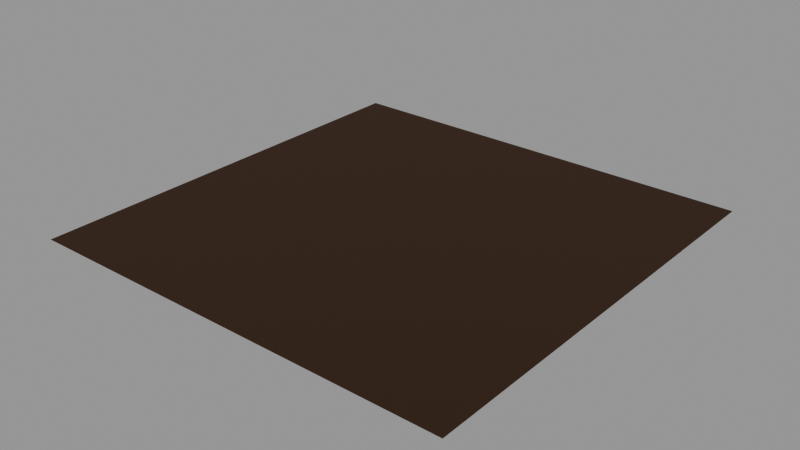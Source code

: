 # Source: surface-soil-2m.lod0.blend  (saved by Blender 4.3.34; exported with 4.5.12 LTS)
import bpy
from mathutils import Matrix  # noqa: F401  (used for matrix-valued properties, if any)

bpy.ops.wm.read_factory_settings(use_empty=True)
scene = bpy.context.scene
scene.name = 'Scene'

# ---- materials (node trees are filled in below, after node groups)
mat_role_soil = bpy.data.materials.new('role-soil')
mat_role_soil.diffuse_color = (0.03968, 0.01739, 0.006571, 1.0)

# ---- material node trees
mat_role_soil.use_nodes = True; mat_role_soil.node_tree.nodes.clear()
_N = mat_role_soil.node_tree.nodes; _L = mat_role_soil.node_tree.links
n0 = _N.new('ShaderNodeBsdfPrincipled'); n0.name = 'Principled BSDF'; n0.location = (10, 300)
n0.inputs[0].default_value = (0.03968, 0.01739, 0.006571, 1.0)
n0.inputs[2].default_value = 0.9
n1 = _N.new('ShaderNodeOutputMaterial'); n1.name = 'Material Output'; n1.location = (300, 300)
_L.new(n0.outputs[0], n1.inputs[0])
n1.is_active_output = True

# ---- meshes
me_soil_study_2m_editable = bpy.data.meshes.new('soil-study-2m-editable')
me_soil_study_2m_editable.from_pydata([(-1.0, -1.0, 0.0), (1.0, -1.0, 0.0), (1.0, 1.0, 0.0), (-1.0, 1.0, 0.0)], [], [(0, 1, 2, 3)])
_uv = me_soil_study_2m_editable.uv_layers.new(name='UVMap')
_uv.uv.foreach_set('vector', [0.0, 0.0, 1.0, 0.0, 1.0, 1.0, 0.0, 1.0])
me_soil_study_2m_editable.materials.append(mat_role_soil)
me_soil_study_2m_editable.update()

# ---- objects
ob_soil_study_2m = bpy.data.objects.new('soil-study-2m', me_soil_study_2m_editable)

# ---- transforms, parenting, visibility, modifiers, constraints
ob_soil_study_2m.location = (0.0, 0.0, 0.0)

# ---- collection membership
scene.collection.objects.link(ob_soil_study_2m)

# ---- scene / render settings (as saved in the file)
scene.frame_start = 1; scene.frame_end = 250; scene.frame_set(1)
scene.render.engine = 'CYCLES'
scene.cycles.use_denoising = False
scene.cycles.samples = 8
scene.view_settings.look = 'AgX - Medium High Contrast'
bpy.context.view_layer.update()

# ---- added for rendering (the .blend has no active camera and no usable light): camera, sun + grey world if the file has none
cam_auto = bpy.data.cameras.new('AutoCamera')
cam_auto.lens = 50.0
cam_auto.sensor_width = 36.0
cam_auto.clip_end = 1000.0
ob_auto_camera = bpy.data.objects.new('AutoCamera', cam_auto)
scene.collection.objects.link(ob_auto_camera)
ob_auto_camera.location = (2.61693, -3.14032, 2.09354)
ob_auto_camera.rotation_euler = (1.09748, -7.21219e-08, 0.694738)
scene.camera = ob_auto_camera
light_auto_sun = bpy.data.lights.new('AutoSun', 'SUN')
light_auto_sun.energy = 3.0
light_auto_sun.angle = 0.0523599
ob_auto_sun = bpy.data.objects.new('AutoSun', light_auto_sun)
scene.collection.objects.link(ob_auto_sun)
ob_auto_sun.rotation_euler = (0.872665, 0.174533, 0.523599)
if scene.world is None:
    world_auto = bpy.data.worlds.new('AutoWorld')
    world_auto.color = (0.3, 0.3, 0.3)
    scene.world = world_auto
bpy.context.view_layer.update()
